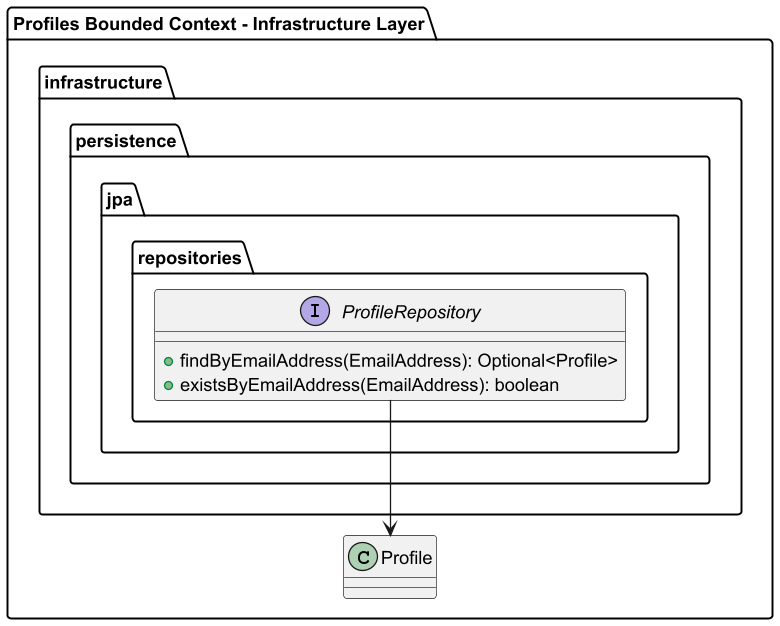

The diagram above was rendered by PlantUML. Its source (embedded in the PNG):
@startuml
package "Profiles Bounded Context - Infrastructure Layer" {
    package infrastructure {
        package persistence {
            package jpa {
                package repositories {
                    interface ProfileRepository {
                        + findByEmailAddress(EmailAddress): Optional<Profile>
                        + existsByEmailAddress(EmailAddress): boolean
                    }
                }
            }
        }
    }
ProfileRepository --> Profile
}
@enduml